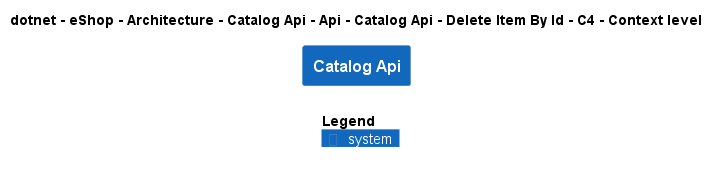

The diagram above was rendered by PlantUML. Its source (embedded in the PNG):
@startuml
!include ..\..\..\..\..\..\..\..\..\..\..\.c4s\C4_Context.puml

AddElementTag("c4interflow:lifecycle:new", $bgColor=green, $fontColor=#ffffff, $borderColor=green, $shadowing="False")
AddElementTag("c4interflow:lifecycle:changed", $bgColor=orange, $fontColor=#ffffff, $borderColor=orange, $shadowing="False")
AddElementTag("c4interflow:lifecycle:removed", $bgColor=red, $fontColor=#ffffff, $borderColor=red, $shadowing="False")

AddRelTag("c4interflow:lifecycle:new", $textColor=green, $lineColor=green)
AddRelTag("c4interflow:lifecycle:changed", $textColor=orange, $lineColor=orange)
AddRelTag("c4interflow:lifecycle:removed", $textColor=red, $lineColor=red)

SHOW_PERSON_PORTRAIT()
LAYOUT_TOP_DOWN()

skinparam linetype polyline

title dotnet - eShop - Architecture - Catalog Api - Api - Catalog Api - Delete Item By Id - C4 - Context level

System(dotnet.eShop.Architecture.SoftwareSystems.CatalogApi, "Catalog Api", "")



SHOW_LEGEND()
@enduml